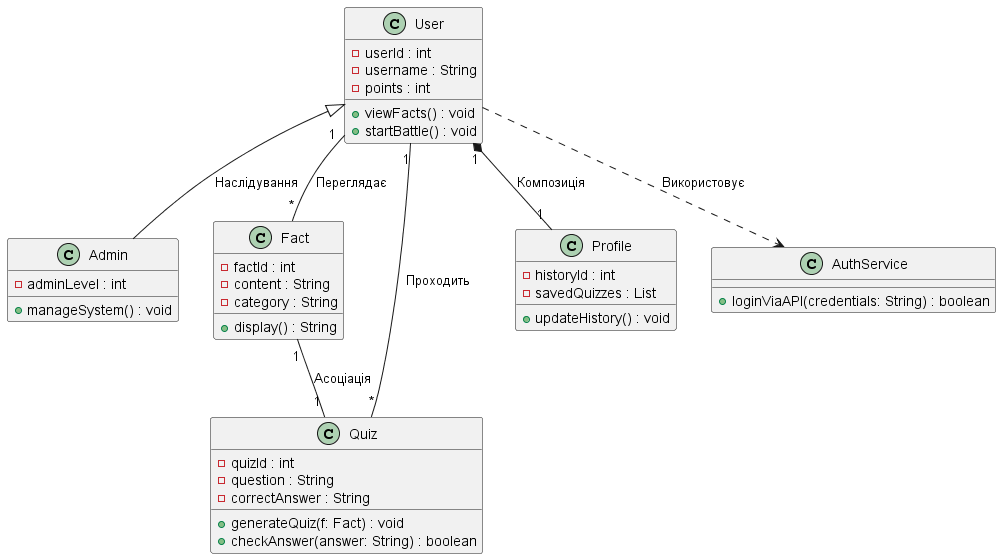

The diagram above was rendered by PlantUML. Its source (embedded in the PNG):
@startuml
class User {
  - userId : int
  - username : String
  - points : int
  + viewFacts() : void
  + startBattle() : void
}

class Admin {
  - adminLevel : int
  + manageSystem() : void
}

class Fact {
  - factId : int
  - content : String
  - category : String
  + display() : String
}

class Quiz {
  - quizId : int
  - question : String
  - correctAnswer : String
  + generateQuiz(f: Fact) : void
  + checkAnswer(answer: String) : boolean
}

class Profile {
  - historyId : int
  - savedQuizzes : List
  + updateHistory() : void
}

class AuthService {
  + loginViaAPI(credentials: String) : boolean
}

' Зв'язки
Admin -up-|> User : Наслідування

User "1" *-- "1" Profile : Композиція
User "1" -- "*" Fact : Переглядає
Fact "1" -- "1" Quiz : Асоціація
User "1" -- "*" Quiz : Проходить
User ..> AuthService : Використовує

@enduml